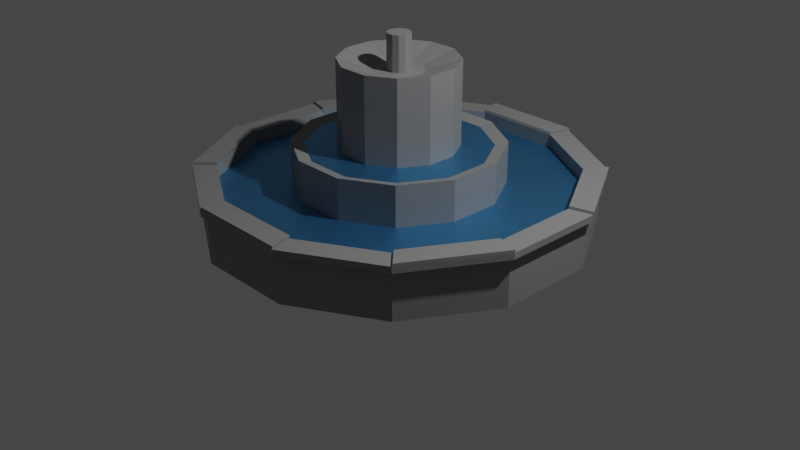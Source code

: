 # Source: fountain.blend  (saved by Blender 3.5.10; exported with 4.5.12 LTS)
import bpy
from mathutils import Matrix  # noqa: F401  (used for matrix-valued properties, if any)

bpy.ops.wm.read_factory_settings(use_empty=True)
scene = bpy.context.scene
scene.name = 'Scene'

# ---- collections
col_collection = bpy.data.collections.new('Collection'); scene.collection.children.link(col_collection)

# ---- materials (node trees are filled in below, after node groups)
mat_stone = bpy.data.materials.new('stone')
mat_water = bpy.data.materials.new('water')

# ---- material node trees
mat_stone.use_nodes = True; mat_stone.node_tree.nodes.clear()
_N = mat_stone.node_tree.nodes; _L = mat_stone.node_tree.links
n0 = _N.new('ShaderNodeBsdfPrincipled'); n0.name = 'Principled BSDF'; n0.location = (10, 300)
n0.distribution = 'GGX'
n0.subsurface_method = 'RANDOM_WALK_SKIN'
n0.inputs[0].default_value = (0.2462, 0.2462, 0.2462, 1.0)
n0.inputs[3].default_value = 1.45
n0.inputs[27].default_value = (0.0, 0.0, 0.0, 1.0)
n0.inputs[28].default_value = 1.0
n1 = _N.new('ShaderNodeOutputMaterial'); n1.name = 'Material Output'; n1.location = (300, 300)
_L.new(n0.outputs[0], n1.inputs[0])
n1.is_active_output = True
mat_water.use_nodes = True; mat_water.node_tree.nodes.clear()
_N = mat_water.node_tree.nodes; _L = mat_water.node_tree.links
n0 = _N.new('ShaderNodeOutputMaterial'); n0.name = 'Material Output'; n0.location = (300, 300)
n1 = _N.new('ShaderNodeBsdfTransparent'); n1.name = 'Transparent BSDF'; n1.location = (110, 280)
n2 = _N.new('ShaderNodeBsdfPrincipled'); n2.name = 'Principled BSDF'; n2.location = (10, 300)
n2.distribution = 'GGX'
n2.subsurface_method = 'RANDOM_WALK_SKIN'
n2.inputs[0].default_value = (0.09705, 0.4034, 0.8, 1.0)
n2.inputs[1].default_value = 1.0
n2.inputs[3].default_value = 1.45
n2.inputs[19].default_value = 0.25
n2.inputs[27].default_value = (0.0, 0.0, 0.0, 1.0)
n2.inputs[28].default_value = 1.0
_L.new(n1.outputs[0], n0.inputs[1])
_L.new(n2.outputs[0], n0.inputs[0])
n0.is_active_output = True

# ---- world
world_world = bpy.data.worlds.new('World'); scene.world = world_world
world_world.use_nodes = True; world_world.node_tree.nodes.clear()
_N = world_world.node_tree.nodes; _L = world_world.node_tree.links
n0 = _N.new('ShaderNodeOutputWorld'); n0.name = 'World Output'; n0.location = (300, 300)
n1 = _N.new('ShaderNodeBackground'); n1.name = 'Background'; n1.location = (10, 300)
n1.inputs[0].default_value = (0.05088, 0.05088, 0.05088, 1.0)
_L.new(n1.outputs[0], n0.inputs[0])
n0.is_active_output = True
world_world.color = (0.05088, 0.05088, 0.05088)
world_world.use_sun_shadow = False
world_world.sun_shadow_jitter_overblur = 0.0

# ---- cameras
cam_camera = bpy.data.cameras.new('Camera')
cam_camera.clip_end = 100.0
cam_camera.ortho_scale = 7.314

# ---- lights
light_light = bpy.data.lights.new('Light', 'POINT')
light_light.transmission_factor = 0.0
light_light.energy = 1000.0
light_light.shadow_soft_size = 0.1
light_light.shadow_maximum_resolution = 0.006
light_light.use_absolute_resolution = True

# ---- meshes
me_cylinder = bpy.data.meshes.new('Cylinder')
me_cylinder.from_pydata([(0.0, 2.0, -0.25), (0.0, 2.0, 0.25), (1.0, 1.732, -0.25), (1.0, 1.732, 0.25), (1.732, 1.0, -0.25), (1.732, 1.0, 0.25), (2.0, 0.0, -0.25), (2.0, 0.0, 0.25), (1.732, -1.0, -0.25), (1.732, -1.0, 0.25), (1.0, -1.732, -0.25), (1.0, -1.732, 0.25), (0.0, -2.0, -0.25), (0.0, -2.0, 0.25), (-1.0, -1.732, -0.25), (-1.0, -1.732, 0.25), (-1.732, -1.0, -0.25), (-1.732, -1.0, 0.25), (-2.0, 0.0, -0.25), (-2.0, 0.0, 0.25), (-1.732, 1.0, -0.25), (-1.732, 1.0, 0.25), (-1.0, 1.732, -0.25), (-1.0, 1.732, 0.25), (1.03, 1.784, 0.25), (3.679e-10, 2.06, 0.25), (1.784, 1.03, 0.25), (2.06, 2.124e-10, 0.25), (1.784, -1.03, 0.25), (1.03, -1.784, 0.25), (3.679e-10, -2.06, 0.25), (-1.03, -1.784, 0.25), (-1.784, -1.03, 0.25), (-2.06, 2.124e-10, 0.25), (-1.784, 1.03, 0.25), (-1.03, 1.784, 0.25), (0.9077, 1.572, 0.3182), (4.89e-11, 1.815, 0.3182), (1.572, 0.9077, 0.3182), (1.815, 2.124e-10, 0.3182), (1.572, -0.9077, 0.3182), (0.9077, -1.572, 0.3182), (4.89e-11, -1.815, 0.3182), (-0.9077, -1.572, 0.3182), (-1.572, -0.9077, 0.3182), (-1.815, 2.124e-10, 0.3182), (-1.572, 0.9077, 0.3182), (-0.9077, 1.572, 0.3182), (1.03, 1.784, 0.3182), (4.89e-11, 2.06, 0.3182), (1.784, 1.03, 0.3182), (2.06, 2.124e-10, 0.3182), (1.784, -1.03, 0.3182), (1.03, -1.784, 0.3182), (4.89e-11, -2.06, 0.3182), (-1.03, -1.784, 0.3182), (-1.784, -1.03, 0.3182), (-2.06, 2.124e-10, 0.3182), (-1.784, 1.03, 0.3182), (-1.03, 1.784, 0.3182), (0.5346, 0.926, -0.1566), (-5.675e-09, 1.069, -0.1566), (0.926, 0.5346, -0.1566), (1.069, 2.124e-10, -0.1566), (0.926, -0.5346, -0.1566), (0.5346, -0.926, -0.1566), (-5.675e-09, -1.069, -0.1566), (-0.5346, -0.926, -0.1566), (-0.926, -0.5346, -0.1566), (-1.069, 2.124e-10, -0.1566), (-0.926, 0.5346, -0.1566), (-0.5346, 0.926, -0.1566), (0.9077, 1.572, -0.1566), (-5.675e-09, 1.815, -0.1566), (1.572, 0.9077, -0.1566), (1.815, 2.124e-10, -0.1566), (1.572, -0.9077, -0.1566), (0.9077, -1.572, -0.1566), (-5.675e-09, -1.815, -0.1566), (-0.9077, -1.572, -0.1566), (-1.572, -0.9077, -0.1566), (-1.815, 2.124e-10, -0.1566), (-1.572, 0.9077, -0.1566), (-0.9077, 1.572, -0.1566), (0.303, 0.5248, 0.4828), (-5.791e-08, 0.6059, 0.4828), (0.5248, 0.303, 0.4828), (0.6059, 5.024e-08, 0.4828), (0.5248, -0.303, 0.4828), (0.303, -0.5248, 0.4828), (4.214e-08, -0.6059, 0.4828), (-0.303, -0.5248, 0.4828), (-0.5248, -0.303, 0.4828), (-0.6059, -4.981e-08, 0.4828), (-0.5248, 0.303, 0.4828), (-0.303, 0.5248, 0.4828), (0.5346, 0.926, 0.6031), (-7.885e-09, 1.069, 0.6031), (0.926, 0.5346, 0.6031), (1.069, 2.124e-10, 0.6031), (0.926, -0.5346, 0.6031), (0.5346, -0.926, 0.6031), (-7.885e-09, -1.069, 0.6031), (-0.5346, -0.926, 0.6031), (-0.926, -0.5346, 0.6031), (-1.069, 2.124e-10, 0.6031), (-0.926, 0.5346, 0.6031), (-0.5346, 0.926, 0.6031), (0.06046, 0.1047, 1.33), (-1.348e-07, 0.1209, 1.33), (0.1047, 0.06046, 1.33), (0.1209, 1.271e-07, 1.33), (0.1047, -0.06046, 1.33), (0.06046, -0.1047, 1.33), (1.244e-07, -0.1209, 1.33), (-0.06046, -0.1047, 1.33), (-0.1047, -0.06046, 1.33), (-0.1209, -1.267e-07, 1.33), (-0.1047, 0.06046, 1.33), (-0.06046, 0.1047, 1.33), (0.303, 0.5248, 1.445), (-5.791e-08, 0.6059, 1.445), (0.5248, 0.303, 1.445), (0.6059, 5.024e-08, 1.445), (0.5248, -0.303, 1.445), (0.303, -0.5248, 1.445), (4.214e-08, -0.6059, 1.445), (-0.303, -0.5248, 1.445), (-0.5248, -0.303, 1.445), (-0.6059, -4.981e-08, 1.445), (-0.5248, 0.303, 1.445), (-0.303, 0.5248, 1.445), (0.128, 0.2217, 1.33), (-1.119e-07, 0.256, 1.33), (0.2217, 0.128, 1.33), (0.256, 1.042e-07, 1.33), (0.2217, -0.128, 1.33), (0.128, -0.2217, 1.33), (1.015e-07, -0.256, 1.33), (-0.128, -0.2217, 1.33), (-0.2217, -0.128, 1.33), (-0.256, -1.038e-07, 1.33), (-0.2217, 0.128, 1.33), (-0.128, 0.2217, 1.33), (0.06046, 0.1047, 1.697), (-1.348e-07, 0.1209, 1.697), (0.1047, 0.06046, 1.697), (0.1209, 1.271e-07, 1.697), (0.1047, -0.06046, 1.697), (0.06046, -0.1047, 1.697), (1.244e-07, -0.1209, 1.697), (-0.06046, -0.1047, 1.697), (-0.1047, -0.06046, 1.697), (-0.1209, -1.267e-07, 1.697), (-0.1047, 0.06046, 1.697), (-0.06046, 0.1047, 1.697), (0.9077, 1.572, 0.1785), (-5.675e-09, 1.815, 0.1785), (1.572, 0.9077, 0.1785), (1.815, 2.124e-10, 0.1785), (1.572, -0.9077, 0.1785), (0.9077, -1.572, 0.1785), (-5.675e-09, -1.815, 0.1785), (-0.9077, -1.572, 0.1785), (-1.572, -0.9077, 0.1785), (-1.815, 2.124e-10, 0.1785), (-1.572, 0.9077, 0.1785), (-0.9077, 1.572, 0.1785), (0.5346, 0.926, 0.1785), (-5.675e-09, 1.069, 0.1785), (0.926, 0.5346, 0.1785), (1.069, 2.124e-10, 0.1785), (0.926, -0.5346, 0.1785), (0.5346, -0.926, 0.1785), (-5.675e-09, -1.069, 0.1785), (-0.5346, -0.926, 0.1785), (-0.926, -0.5346, 0.1785), (-1.069, 2.124e-10, 0.1785), (-0.926, 0.5346, 0.1785), (-0.5346, 0.926, 0.1785), (0.303, 0.5248, 0.5692), (-5.791e-08, 0.6059, 0.5692), (0.5248, 0.303, 0.5692), (0.6059, 5.024e-08, 0.5692), (0.5248, -0.303, 0.5692), (0.303, -0.5248, 0.5692), (4.214e-08, -0.6059, 0.5692), (-0.303, -0.5248, 0.5692), (-0.5248, -0.303, 0.5692), (-0.6059, -4.981e-08, 0.5692), (-0.5248, 0.303, 0.5692), (-0.303, 0.5248, 0.5692), (0.4749, 0.8225, 0.5692), (-9.794e-08, 0.9498, 0.5692), (0.8225, 0.4749, 0.5692), (0.9498, 9.389e-08, 0.5692), (0.8225, -0.4749, 0.5692), (0.4749, -0.8225, 0.5692), (9.5e-08, -0.9498, 0.5692), (-0.4749, -0.8225, 0.5692), (-0.8225, -0.4749, 0.5692), (-0.9498, -9.906e-08, 0.5692), (-0.8225, 0.4749, 0.5692), (-0.4749, 0.8225, 0.5692), (1.035, 1.791, 0.346), (0.004922, 2.067, 0.346), (2.065, 0.006766, 0.346), (1.789, 1.037, 0.346), (1.035, -1.778, 0.346), (1.789, -1.023, 0.346), (-1.025, -1.778, 0.346), (0.004922, -2.054, 0.346), (-2.056, 0.006766, 0.346), (-1.779, -1.023, 0.346), (-1.025, 1.791, 0.346), (-1.779, 1.037, 0.346), (0.9127, 1.579, 0.346), (0.004922, 1.822, 0.346), (1.82, 0.006766, 0.346), (1.577, 0.9145, 0.346), (0.9127, -1.565, 0.346), (1.577, -0.901, 0.346), (-0.9028, -1.565, 0.346), (0.004922, -1.809, 0.346), (-1.811, 0.006766, 0.346), (-1.567, -0.901, 0.346), (-0.9028, 1.579, 0.346), (-1.567, 0.9145, 0.346)], [], [(0, 1, 3, 2), (2, 3, 5, 4), (4, 5, 7, 6), (6, 7, 9, 8), (8, 9, 11, 10), (10, 11, 13, 12), (12, 13, 15, 14), (14, 15, 17, 16), (16, 17, 19, 18), (18, 19, 21, 20), (17, 15, 31, 32), (20, 21, 23, 22), (22, 23, 1, 0), (0, 2, 4, 6, 8, 10, 12, 14, 16, 18, 20, 22), (29, 28, 52, 53), (15, 13, 30, 31), (13, 11, 29, 30), (11, 9, 28, 29), (9, 7, 27, 28), (1, 23, 35, 25), (3, 1, 25, 24), (7, 5, 26, 27), (23, 21, 34, 35), (5, 3, 24, 26), (21, 19, 33, 34), (19, 17, 32, 33), (43, 42, 78, 79), (25, 35, 59, 49), (26, 24, 48, 50), (33, 32, 56, 57), (30, 29, 53, 54), (27, 26, 50, 51), (34, 33, 57, 58), (31, 30, 54, 55), (28, 27, 51, 52), (35, 34, 58, 59), (24, 25, 49, 48), (32, 31, 55, 56), (47, 59, 214, 226), (36, 38, 50, 48), (44, 45, 224, 225), (39, 40, 52, 51), (51, 50, 207, 206), (41, 42, 54, 53), (39, 51, 206, 218), (43, 44, 56, 55), (37, 36, 216, 217), (45, 46, 58, 57), (58, 46, 227, 215), (47, 37, 49, 59), (64, 63, 99, 100), (40, 39, 75, 76), (47, 46, 82, 83), (36, 37, 73, 72), (44, 43, 79, 80), (41, 40, 76, 77), (37, 47, 83, 73), (38, 36, 72, 74), (45, 44, 80, 81), (42, 41, 77, 78), (39, 38, 74, 75), (46, 45, 81, 82), (71, 61, 169, 179), (78, 77, 161, 162), (63, 64, 172, 171), (70, 71, 179, 178), (77, 76, 160, 161), (62, 63, 171, 170), (73, 83, 167, 157), (69, 70, 178, 177), (76, 75, 159, 160), (60, 62, 170, 168), (83, 82, 166, 167), (68, 69, 177, 176), (93, 92, 128, 129), (71, 70, 106, 107), (60, 61, 97, 96), (68, 67, 103, 104), (65, 64, 100, 101), (61, 71, 107, 97), (62, 60, 96, 98), (69, 68, 104, 105), (66, 65, 101, 102), (63, 62, 98, 99), (70, 69, 105, 106), (67, 66, 102, 103), (85, 84, 96, 97), (84, 86, 98, 96), (86, 87, 99, 98), (87, 88, 100, 99), (88, 89, 101, 100), (89, 90, 102, 101), (90, 91, 103, 102), (91, 92, 104, 103), (92, 93, 105, 104), (93, 94, 106, 105), (94, 95, 107, 106), (95, 85, 97, 107), (112, 111, 147, 148), (90, 89, 125, 126), (87, 86, 122, 123), (94, 93, 129, 130), (91, 90, 126, 127), (88, 87, 123, 124), (95, 94, 130, 131), (84, 85, 121, 120), (92, 91, 127, 128), (89, 88, 124, 125), (85, 95, 131, 121), (86, 84, 120, 122), (133, 132, 120, 121), (132, 134, 122, 120), (134, 135, 123, 122), (135, 136, 124, 123), (136, 137, 125, 124), (137, 138, 126, 125), (138, 139, 127, 126), (139, 140, 128, 127), (140, 141, 129, 128), (141, 142, 130, 129), (142, 143, 131, 130), (143, 133, 121, 131), (109, 108, 132, 133), (108, 110, 134, 132), (110, 111, 135, 134), (111, 112, 136, 135), (112, 113, 137, 136), (113, 114, 138, 137), (114, 115, 139, 138), (115, 116, 140, 139), (116, 117, 141, 140), (117, 118, 142, 141), (118, 119, 143, 142), (119, 109, 133, 143), (144, 145, 155, 154, 153, 152, 151, 150, 149, 148, 147, 146), (119, 118, 154, 155), (108, 109, 145, 144), (116, 115, 151, 152), (113, 112, 148, 149), (109, 119, 155, 145), (110, 108, 144, 146), (117, 116, 152, 153), (114, 113, 149, 150), (111, 110, 146, 147), (118, 117, 153, 154), (115, 114, 150, 151), (169, 168, 156, 157), (168, 170, 158, 156), (170, 171, 159, 158), (171, 172, 160, 159), (172, 173, 161, 160), (173, 174, 162, 161), (174, 175, 163, 162), (175, 176, 164, 163), (176, 177, 165, 164), (177, 178, 166, 165), (178, 179, 167, 166), (179, 169, 157, 167), (64, 65, 173, 172), (79, 78, 162, 163), (65, 66, 174, 173), (80, 79, 163, 164), (72, 73, 157, 156), (66, 67, 175, 174), (81, 80, 164, 165), (74, 72, 156, 158), (67, 68, 176, 175), (82, 81, 165, 166), (61, 60, 168, 169), (75, 74, 158, 159), (93, 92, 188, 189), (89, 90, 186, 185), (86, 87, 183, 182), (93, 94, 190, 189), (90, 91, 187, 186), (87, 88, 184, 183), (94, 95, 191, 190), (85, 84, 180, 181), (91, 92, 188, 187), (88, 89, 185, 184), (95, 85, 181, 191), (84, 86, 182, 180), (190, 191, 203, 202), (181, 180, 192, 193), (187, 188, 200, 199), (184, 185, 197, 196), (191, 181, 193, 203), (180, 182, 194, 192), (189, 188, 200, 201), (185, 186, 198, 197), (182, 183, 195, 194), (189, 190, 202, 201), (186, 187, 199, 198), (183, 184, 196, 195), (217, 216, 204, 205), (219, 218, 206, 207), (221, 220, 208, 209), (223, 222, 210, 211), (225, 224, 212, 213), (227, 226, 214, 215), (59, 58, 215, 214), (52, 40, 221, 209), (38, 39, 218, 219), (41, 53, 208, 220), (53, 52, 209, 208), (46, 47, 226, 227), (54, 42, 223, 211), (40, 41, 220, 221), (43, 55, 210, 222), (55, 54, 211, 210), (49, 37, 217, 205), (56, 44, 225, 213), (36, 48, 204, 216), (48, 49, 205, 204), (42, 43, 222, 223), (45, 57, 212, 224), (57, 56, 213, 212), (50, 38, 219, 207)])
me_cylinder.polygons.foreach_set('material_index', [0, 0, 0, 0, 0, 0, 0, 0, 0, 0, 0, 0, 0, 0, 0, 0, 0, 0, 0, 0, 0, 0, 0, 0, 0, 0, 0, 0, 0, 0, 0, 0, 0, 0, 0, 0, 0, 0, 0, 0, 0, 0, 0, 0, 0, 0, 0, 0, 0, 0, 0, 0, 0, 0, 0, 0, 0, 0, 0, 0, 0, 0, 0, 0, 0, 0, 0, 0, 0, 0, 0, 0, 0, 0, 0, 0, 0, 0, 0, 0, 0, 0, 0, 0, 0, 0, 0, 0, 0, 0, 0, 0, 0, 0, 0, 0, 0, 0, 0, 0, 0, 0, 0, 0, 0, 0, 0, 0, 0, 0, 0, 0, 0, 0, 0, 0, 0, 0, 0, 0, 0, 0, 0, 0, 0, 0, 0, 0, 0, 0, 0, 0, 0, 0, 0, 0, 0, 0, 0, 0, 0, 0, 0, 0, 0, 0, 1, 1, 1, 1, 1, 1, 1, 1, 1, 1, 1, 1, 0, 0, 0, 0, 0, 0, 0, 0, 0, 0, 0, 0, 0, 0, 0, 0, 0, 0, 0, 0, 0, 0, 0, 0, 1, 1, 1, 1, 1, 1, 1, 1, 1, 1, 1, 1, 0, 0, 0, 0, 0, 0, 0, 0, 0, 0, 0, 0, 0, 0, 0, 0, 0, 0, 0, 0, 0, 0, 0, 0])
_uv = me_cylinder.uv_layers.new(name='UVMap')
_uv.uv.foreach_set('vector', [1.0, 0.5, 1.0, 1.0, 0.9167, 1.0, 0.9167, 0.5, 0.9167, 0.5, 0.9167, 1.0, 0.8333, 1.0, 0.8333, 0.5, 0.8333, 0.5, 0.8333, 1.0, 0.75, 1.0, 0.75, 0.5, 0.75, 0.5, 0.75, 1.0, 0.6667, 1.0, 0.6667, 0.5, 0.6667, 0.5, 0.6667, 1.0, 0.5833, 1.0, 0.5833, 0.5, 0.5833, 0.5, 0.5833, 1.0, 0.5, 1.0, 0.5, 0.5, 0.5, 0.5, 0.5, 1.0, 0.4167, 1.0, 0.4167, 0.5, 0.4167, 0.5, 0.4167, 1.0, 0.3333, 1.0, 0.3333, 0.5, 0.3333, 0.5, 0.3333, 1.0, 0.25, 1.0, 0.25, 0.5, 0.25, 0.5, 0.25, 1.0, 0.1667, 1.0, 0.1667, 0.5, 0.3333, 1.0, 0.4167, 1.0, 0.4167, 1.0, 0.3333, 1.0, 0.1667, 0.5, 0.1667, 1.0, 0.08333, 1.0, 0.08333, 0.5, 0.08333, 0.5, 0.08333, 1.0, 7.451e-08, 1.0, 7.451e-08, 0.5, 0.75, 0.49, 0.87, 0.4578, 0.9578, 0.37, 0.99, 0.25, 0.9578, 0.13, 0.87, 0.04215, 0.75, 0.01, 0.63, 0.04215, 0.5422, 0.13, 0.51, 0.25, 0.5422, 0.37, 0.63, 0.4578, 0.5833, 1.0, 0.6667, 1.0, 0.6667, 1.0, 0.5833, 1.0, 0.4167, 1.0, 0.5, 1.0, 0.5, 1.0, 0.4167, 1.0, 0.5, 1.0, 0.5833, 1.0, 0.5833, 1.0, 0.5, 1.0, 0.5833, 1.0, 0.6667, 1.0, 0.6667, 1.0, 0.5833, 1.0, 0.6667, 1.0, 0.75, 1.0, 0.75, 1.0, 0.6667, 1.0, 7.451e-08, 1.0, 0.08333, 1.0, 0.08333, 1.0, 7.451e-08, 1.0, 0.9167, 1.0, 1.0, 1.0, 1.0, 1.0, 0.9167, 1.0, 0.75, 1.0, 0.8333, 1.0, 0.8333, 1.0, 0.75, 1.0, 0.08333, 1.0, 0.1667, 1.0, 0.1667, 1.0, 0.08333, 1.0, 0.8333, 1.0, 0.9167, 1.0, 0.9167, 1.0, 0.8333, 1.0, 0.1667, 1.0, 0.25, 1.0, 0.25, 1.0, 0.1667, 1.0, 0.25, 1.0, 0.3333, 1.0, 0.3333, 1.0, 0.25, 1.0, 0.1443, 0.06687, 0.25, 0.03854, 0.25, 0.03854, 0.1443, 0.06687, 7.451e-08, 1.0, 0.08333, 1.0, 0.08333, 1.0, 7.451e-08, 1.0, 0.8333, 1.0, 0.9167, 1.0, 0.9167, 1.0, 0.8333, 1.0, 0.25, 1.0, 0.3333, 1.0, 0.3333, 1.0, 0.25, 1.0, 0.5, 1.0, 0.5833, 1.0, 0.5833, 1.0, 0.5, 1.0, 0.75, 1.0, 0.8333, 1.0, 0.8333, 1.0, 0.75, 1.0, 0.1667, 1.0, 0.25, 1.0, 0.25, 1.0, 0.1667, 1.0, 0.4167, 1.0, 0.5, 1.0, 0.5, 1.0, 0.4167, 1.0, 0.6667, 1.0, 0.75, 1.0, 0.75, 1.0, 0.6667, 1.0, 0.08333, 1.0, 0.1667, 1.0, 0.1667, 1.0, 0.08333, 1.0, 0.9167, 1.0, 1.0, 1.0, 1.0, 1.0, 0.9167, 1.0, 0.3333, 1.0, 0.4167, 1.0, 0.4167, 1.0, 0.3333, 1.0, 0.1443, 0.4331, 0.13, 0.4578, 0.13, 0.4578, 0.1443, 0.4331, 0.3557, 0.4331, 0.4331, 0.3557, 0.4578, 0.37, 0.37, 0.4578, 0.06687, 0.1443, 0.03854, 0.25, 0.03854, 0.25, 0.06687, 0.1443, 0.4615, 0.25, 0.4331, 0.1443, 0.4578, 0.13, 0.49, 0.25, 0.75, 1.0, 0.8333, 1.0, 0.8333, 1.0, 0.75, 1.0, 0.3557, 0.06687, 0.25, 0.03854, 0.25, 0.01, 0.37, 0.04215, 0.4615, 0.25, 0.49, 0.25, 0.49, 0.25, 0.4615, 0.25, 0.1443, 0.06687, 0.06687, 0.1443, 0.04215, 0.13, 0.13, 0.04215, 0.25, 0.4615, 0.3557, 0.4331, 0.3557, 0.4331, 0.25, 0.4615, 0.03854, 0.25, 0.06687, 0.3557, 0.04215, 0.37, 0.01, 0.25, 0.04215, 0.37, 0.06687, 0.3557, 0.06687, 0.3557, 0.04215, 0.37, 0.1443, 0.4331, 0.25, 0.4615, 0.25, 0.49, 0.13, 0.4578, 0.3579, 0.1877, 0.3745, 0.25, 0.3745, 0.25, 0.3579, 0.1877, 0.4331, 0.1443, 0.4615, 0.25, 0.4615, 0.25, 0.4331, 0.1443, 0.1443, 0.4331, 0.06687, 0.3557, 0.06687, 0.3557, 0.1443, 0.4331, 0.3557, 0.4331, 0.25, 0.4615, 0.25, 0.4615, 0.3557, 0.4331, 0.06687, 0.1443, 0.1443, 0.06687, 0.1443, 0.06687, 0.06687, 0.1443, 0.3557, 0.06687, 0.4331, 0.1443, 0.4331, 0.1443, 0.3557, 0.06687, 0.25, 0.4615, 0.1443, 0.4331, 0.1443, 0.4331, 0.25, 0.4615, 0.4331, 0.3557, 0.3557, 0.4331, 0.3557, 0.4331, 0.4331, 0.3557, 0.03854, 0.25, 0.06687, 0.1443, 0.06687, 0.1443, 0.03854, 0.25, 0.25, 0.03854, 0.3557, 0.06687, 0.3557, 0.06687, 0.25, 0.03854, 0.4615, 0.25, 0.4331, 0.3557, 0.4331, 0.3557, 0.4615, 0.25, 0.06687, 0.3557, 0.03854, 0.25, 0.03854, 0.25, 0.06687, 0.3557, 0.1877, 0.3579, 0.25, 0.3745, 0.25, 0.3745, 0.1877, 0.3579, 0.25, 0.03854, 0.3557, 0.06687, 0.3557, 0.06687, 0.25, 0.03854, 0.3745, 0.25, 0.3579, 0.1877, 0.3579, 0.1877, 0.3745, 0.25, 0.1421, 0.3123, 0.1877, 0.3579, 0.1877, 0.3579, 0.1421, 0.3123, 0.3557, 0.06687, 0.4331, 0.1443, 0.4331, 0.1443, 0.3557, 0.06687, 0.3579, 0.3123, 0.3745, 0.25, 0.3745, 0.25, 0.3579, 0.3123, 0.25, 0.4615, 0.1443, 0.4331, 0.1443, 0.4331, 0.25, 0.4615, 0.1255, 0.25, 0.1421, 0.3123, 0.1421, 0.3123, 0.1255, 0.25, 0.4331, 0.1443, 0.4615, 0.25, 0.4615, 0.25, 0.4331, 0.1443, 0.3123, 0.3579, 0.3579, 0.3123, 0.3579, 0.3123, 0.3123, 0.3579, 0.1443, 0.4331, 0.06687, 0.3557, 0.06687, 0.3557, 0.1443, 0.4331, 0.1421, 0.1877, 0.1255, 0.25, 0.1255, 0.25, 0.1421, 0.1877, 0.1794, 0.25, 0.1889, 0.2147, 0.1889, 0.2147, 0.1794, 0.25, 0.1877, 0.3579, 0.1421, 0.3123, 0.1421, 0.3123, 0.1877, 0.3579, 0.3123, 0.3579, 0.25, 0.3745, 0.25, 0.3745, 0.3123, 0.3579, 0.1421, 0.1877, 0.1877, 0.1421, 0.1877, 0.1421, 0.1421, 0.1877, 0.3123, 0.1421, 0.3579, 0.1877, 0.3579, 0.1877, 0.3123, 0.1421, 0.25, 0.3745, 0.1877, 0.3579, 0.1877, 0.3579, 0.25, 0.3745, 0.3579, 0.3123, 0.3123, 0.3579, 0.3123, 0.3579, 0.3579, 0.3123, 0.1255, 0.25, 0.1421, 0.1877, 0.1421, 0.1877, 0.1255, 0.25, 0.25, 0.1255, 0.3123, 0.1421, 0.3123, 0.1421, 0.25, 0.1255, 0.3745, 0.25, 0.3579, 0.3123, 0.3579, 0.3123, 0.3745, 0.25, 0.1421, 0.3123, 0.1255, 0.25, 0.1255, 0.25, 0.1421, 0.3123, 0.1877, 0.1421, 0.25, 0.1255, 0.25, 0.1255, 0.1877, 0.1421, 0.25, 0.3206, 0.2853, 0.3111, 0.3123, 0.3579, 0.25, 0.3745, 0.2853, 0.3111, 0.3111, 0.2853, 0.3579, 0.3123, 0.3123, 0.3579, 0.3111, 0.2853, 0.3206, 0.25, 0.3745, 0.25, 0.3579, 0.3123, 0.3206, 0.25, 0.3111, 0.2147, 0.3579, 0.1877, 0.3745, 0.25, 0.3111, 0.2147, 0.2853, 0.1889, 0.3123, 0.1421, 0.3579, 0.1877, 0.2853, 0.1889, 0.25, 0.1794, 0.25, 0.1255, 0.3123, 0.1421, 0.25, 0.1794, 0.2147, 0.1889, 0.1877, 0.1421, 0.25, 0.1255, 0.2147, 0.1889, 0.1889, 0.2147, 0.1421, 0.1877, 0.1877, 0.1421, 0.1889, 0.2147, 0.1794, 0.25, 0.1255, 0.25, 0.1421, 0.1877, 0.1794, 0.25, 0.1889, 0.2853, 0.1421, 0.3123, 0.1255, 0.25, 0.1889, 0.2853, 0.2147, 0.3111, 0.1877, 0.3579, 0.1421, 0.3123, 0.2147, 0.3111, 0.25, 0.3206, 0.25, 0.3745, 0.1877, 0.3579, 0.2622, 0.243, 0.2641, 0.25, 0.2641, 0.25, 0.2622, 0.243, 0.25, 0.1794, 0.2853, 0.1889, 0.2853, 0.1889, 0.25, 0.1794, 0.3206, 0.25, 0.3111, 0.2853, 0.3111, 0.2853, 0.3206, 0.25, 0.1889, 0.2853, 0.1794, 0.25, 0.1794, 0.25, 0.1889, 0.2853, 0.2147, 0.1889, 0.25, 0.1794, 0.25, 0.1794, 0.2147, 0.1889, 0.3111, 0.2147, 0.3206, 0.25, 0.3206, 0.25, 0.3111, 0.2147, 0.2147, 0.3111, 0.1889, 0.2853, 0.1889, 0.2853, 0.2147, 0.3111, 0.2853, 0.3111, 0.25, 0.3206, 0.25, 0.3206, 0.2853, 0.3111, 0.1889, 0.2147, 0.2147, 0.1889, 0.2147, 0.1889, 0.1889, 0.2147, 0.2853, 0.1889, 0.3111, 0.2147, 0.3111, 0.2147, 0.2853, 0.1889, 0.25, 0.3206, 0.2147, 0.3111, 0.2147, 0.3111, 0.25, 0.3206, 0.3111, 0.2853, 0.2853, 0.3111, 0.2853, 0.3111, 0.3111, 0.2853, 0.25, 0.2798, 0.2649, 0.2758, 0.2853, 0.3111, 0.25, 0.3206, 0.2649, 0.2758, 0.2758, 0.2649, 0.3111, 0.2853, 0.2853, 0.3111, 0.2758, 0.2649, 0.2798, 0.25, 0.3206, 0.25, 0.3111, 0.2853, 0.2798, 0.25, 0.2758, 0.2351, 0.3111, 0.2147, 0.3206, 0.25, 0.2758, 0.2351, 0.2649, 0.2242, 0.2853, 0.1889, 0.3111, 0.2147, 0.2649, 0.2242, 0.25, 0.2202, 0.25, 0.1794, 0.2853, 0.1889, 0.25, 0.2202, 0.2351, 0.2242, 0.2147, 0.1889, 0.25, 0.1794, 0.2351, 0.2242, 0.2242, 0.2351, 0.1889, 0.2147, 0.2147, 0.1889, 0.2242, 0.2351, 0.2202, 0.25, 0.1794, 0.25, 0.1889, 0.2147, 0.2202, 0.25, 0.2242, 0.2649, 0.1889, 0.2853, 0.1794, 0.25, 0.2242, 0.2649, 0.2351, 0.2758, 0.2147, 0.3111, 0.1889, 0.2853, 0.2351, 0.2758, 0.25, 0.2798, 0.25, 0.3206, 0.2147, 0.3111, 0.25, 0.2641, 0.257, 0.2622, 0.2649, 0.2758, 0.25, 0.2798, 0.257, 0.2622, 0.2622, 0.257, 0.2758, 0.2649, 0.2649, 0.2758, 0.2622, 0.257, 0.2641, 0.25, 0.2798, 0.25, 0.2758, 0.2649, 0.2641, 0.25, 0.2622, 0.243, 0.2758, 0.2351, 0.2798, 0.25, 0.2622, 0.243, 0.257, 0.2378, 0.2649, 0.2242, 0.2758, 0.2351, 0.257, 0.2378, 0.25, 0.2359, 0.25, 0.2202, 0.2649, 0.2242, 0.25, 0.2359, 0.243, 0.2378, 0.2351, 0.2242, 0.25, 0.2202, 0.243, 0.2378, 0.2378, 0.243, 0.2242, 0.2351, 0.2351, 0.2242, 0.2378, 0.243, 0.2359, 0.25, 0.2202, 0.25, 0.2242, 0.2351, 0.2359, 0.25, 0.2378, 0.257, 0.2242, 0.2649, 0.2202, 0.25, 0.2378, 0.257, 0.243, 0.2622, 0.2351, 0.2758, 0.2242, 0.2649, 0.243, 0.2622, 0.25, 0.2641, 0.25, 0.2798, 0.2351, 0.2758, 0.257, 0.2622, 0.25, 0.2641, 0.243, 0.2622, 0.2378, 0.257, 0.2359, 0.25, 0.2378, 0.243, 0.243, 0.2378, 0.25, 0.2359, 0.257, 0.2378, 0.2622, 0.243, 0.2641, 0.25, 0.2622, 0.257, 0.243, 0.2622, 0.2378, 0.257, 0.2378, 0.257, 0.243, 0.2622, 0.257, 0.2622, 0.25, 0.2641, 0.25, 0.2641, 0.257, 0.2622, 0.2378, 0.243, 0.243, 0.2378, 0.243, 0.2378, 0.2378, 0.243, 0.257, 0.2378, 0.2622, 0.243, 0.2622, 0.243, 0.257, 0.2378, 0.25, 0.2641, 0.243, 0.2622, 0.243, 0.2622, 0.25, 0.2641, 0.2622, 0.257, 0.257, 0.2622, 0.257, 0.2622, 0.2622, 0.257, 0.2359, 0.25, 0.2378, 0.243, 0.2378, 0.243, 0.2359, 0.25, 0.25, 0.2359, 0.257, 0.2378, 0.257, 0.2378, 0.25, 0.2359, 0.2641, 0.25, 0.2622, 0.257, 0.2622, 0.257, 0.2641, 0.25, 0.2378, 0.257, 0.2359, 0.25, 0.2359, 0.25, 0.2378, 0.257, 0.243, 0.2378, 0.25, 0.2359, 0.25, 0.2359, 0.243, 0.2378, 0.25, 0.3745, 0.3123, 0.3579, 0.3557, 0.4331, 0.25, 0.4615, 0.3123, 0.3579, 0.3579, 0.3123, 0.4331, 0.3557, 0.3557, 0.4331, 0.3579, 0.3123, 0.3745, 0.25, 0.4615, 0.25, 0.4331, 0.3557, 0.3745, 0.25, 0.3579, 0.1877, 0.4331, 0.1443, 0.4615, 0.25, 0.3579, 0.1877, 0.3123, 0.1421, 0.3557, 0.06687, 0.4331, 0.1443, 0.3123, 0.1421, 0.25, 0.1255, 0.25, 0.03854, 0.3557, 0.06687, 0.25, 0.1255, 0.1877, 0.1421, 0.1443, 0.06687, 0.25, 0.03854, 0.1877, 0.1421, 0.1421, 0.1877, 0.06687, 0.1443, 0.1443, 0.06687, 0.1421, 0.1877, 0.1255, 0.25, 0.03854, 0.25, 0.06687, 0.1443, 0.1255, 0.25, 0.1421, 0.3123, 0.06687, 0.3557, 0.03854, 0.25, 0.1421, 0.3123, 0.1877, 0.3579, 0.1443, 0.4331, 0.06687, 0.3557, 0.1877, 0.3579, 0.25, 0.3745, 0.25, 0.4615, 0.1443, 0.4331, 0.3579, 0.1877, 0.3123, 0.1421, 0.3123, 0.1421, 0.3579, 0.1877, 0.1443, 0.06687, 0.25, 0.03854, 0.25, 0.03854, 0.1443, 0.06687, 0.3123, 0.1421, 0.25, 0.1255, 0.25, 0.1255, 0.3123, 0.1421, 0.06687, 0.1443, 0.1443, 0.06687, 0.1443, 0.06687, 0.06687, 0.1443, 0.3557, 0.4331, 0.25, 0.4615, 0.25, 0.4615, 0.3557, 0.4331, 0.25, 0.1255, 0.1877, 0.1421, 0.1877, 0.1421, 0.25, 0.1255, 0.03854, 0.25, 0.06687, 0.1443, 0.06687, 0.1443, 0.03854, 0.25, 0.4331, 0.3557, 0.3557, 0.4331, 0.3557, 0.4331, 0.4331, 0.3557, 0.1877, 0.1421, 0.1421, 0.1877, 0.1421, 0.1877, 0.1877, 0.1421, 0.06687, 0.3557, 0.03854, 0.25, 0.03854, 0.25, 0.06687, 0.3557, 0.25, 0.3745, 0.3123, 0.3579, 0.3123, 0.3579, 0.25, 0.3745, 0.4615, 0.25, 0.4331, 0.3557, 0.4331, 0.3557, 0.4615, 0.25, 0.1794, 0.25, 0.1889, 0.2147, 0.1889, 0.2147, 0.1794, 0.25, 0.2853, 0.1889, 0.25, 0.1794, 0.25, 0.1794, 0.2853, 0.1889, 0.3111, 0.2853, 0.3206, 0.25, 0.3206, 0.25, 0.3111, 0.2853, 0.1794, 0.25, 0.1889, 0.2853, 0.1889, 0.2853, 0.1794, 0.25, 0.25, 0.1794, 0.2147, 0.1889, 0.2147, 0.1889, 0.25, 0.1794, 0.3206, 0.25, 0.3111, 0.2147, 0.3111, 0.2147, 0.3206, 0.25, 0.1889, 0.2853, 0.2147, 0.3111, 0.2147, 0.3111, 0.1889, 0.2853, 0.25, 0.3206, 0.2853, 0.3111, 0.2853, 0.3111, 0.25, 0.3206, 0.2147, 0.1889, 0.1889, 0.2147, 0.1889, 0.2147, 0.2147, 0.1889, 0.3111, 0.2147, 0.2853, 0.1889, 0.2853, 0.1889, 0.3111, 0.2147, 0.2147, 0.3111, 0.25, 0.3206, 0.25, 0.3206, 0.2147, 0.3111, 0.2853, 0.3111, 0.3111, 0.2853, 0.3111, 0.2853, 0.2853, 0.3111, 0.1889, 0.2853, 0.2147, 0.3111, 0.2147, 0.3111, 0.1889, 0.2853, 0.25, 0.3206, 0.2853, 0.3111, 0.2853, 0.3111, 0.25, 0.3206, 0.2147, 0.1889, 0.1889, 0.2147, 0.1889, 0.2147, 0.2147, 0.1889, 0.3111, 0.2147, 0.2853, 0.1889, 0.2853, 0.1889, 0.3111, 0.2147, 0.2147, 0.3111, 0.25, 0.3206, 0.25, 0.3206, 0.2147, 0.3111, 0.2853, 0.3111, 0.3111, 0.2853, 0.3111, 0.2853, 0.2853, 0.3111, 0.1794, 0.25, 0.1889, 0.2147, 0.1889, 0.2147, 0.1794, 0.25, 0.2853, 0.1889, 0.25, 0.1794, 0.25, 0.1794, 0.2853, 0.1889, 0.3111, 0.2853, 0.3206, 0.25, 0.3206, 0.25, 0.3111, 0.2853, 0.1794, 0.25, 0.1889, 0.2853, 0.1889, 0.2853, 0.1794, 0.25, 0.25, 0.1794, 0.2147, 0.1889, 0.2147, 0.1889, 0.25, 0.1794, 0.3206, 0.25, 0.3111, 0.2147, 0.3111, 0.2147, 0.3206, 0.25, 0.25, 0.4615, 0.3557, 0.4331, 0.37, 0.4578, 0.25, 0.49, 0.4331, 0.3557, 0.4615, 0.25, 0.49, 0.25, 0.4578, 0.37, 0.4331, 0.1443, 0.3557, 0.06687, 0.37, 0.04215, 0.4578, 0.13, 0.25, 0.03854, 0.1443, 0.06687, 0.13, 0.04215, 0.25, 0.01, 0.06687, 0.1443, 0.03854, 0.25, 0.01, 0.25, 0.04215, 0.13, 0.06687, 0.3557, 0.1443, 0.4331, 0.13, 0.4578, 0.04215, 0.37, 0.08333, 1.0, 0.1667, 1.0, 0.1667, 1.0, 0.08333, 1.0, 0.4578, 0.13, 0.4331, 0.1443, 0.4331, 0.1443, 0.4578, 0.13, 0.4331, 0.3557, 0.4615, 0.25, 0.4615, 0.25, 0.4331, 0.3557, 0.3557, 0.06687, 0.37, 0.04215, 0.37, 0.04215, 0.3557, 0.06687, 0.5833, 1.0, 0.6667, 1.0, 0.6667, 1.0, 0.5833, 1.0, 0.06687, 0.3557, 0.1443, 0.4331, 0.1443, 0.4331, 0.06687, 0.3557, 0.25, 0.01, 0.25, 0.03854, 0.25, 0.03854, 0.25, 0.01, 0.4331, 0.1443, 0.3557, 0.06687, 0.3557, 0.06687, 0.4331, 0.1443, 0.1443, 0.06687, 0.13, 0.04215, 0.13, 0.04215, 0.1443, 0.06687, 0.4167, 1.0, 0.5, 1.0, 0.5, 1.0, 0.4167, 1.0, 0.25, 0.49, 0.25, 0.4615, 0.25, 0.4615, 0.25, 0.49, 0.04215, 0.13, 0.06687, 0.1443, 0.06687, 0.1443, 0.04215, 0.13, 0.3557, 0.4331, 0.37, 0.4578, 0.37, 0.4578, 0.3557, 0.4331, 0.9167, 1.0, 1.0, 1.0, 1.0, 1.0, 0.9167, 1.0, 0.25, 0.03854, 0.1443, 0.06687, 0.1443, 0.06687, 0.25, 0.03854, 0.03854, 0.25, 0.01, 0.25, 0.01, 0.25, 0.03854, 0.25, 0.25, 1.0, 0.3333, 1.0, 0.3333, 1.0, 0.25, 1.0, 0.4578, 0.37, 0.4331, 0.3557, 0.4331, 0.3557, 0.4578, 0.37])
me_cylinder.materials.append(mat_stone)
me_cylinder.materials.append(mat_water)
me_cylinder.update()

# ---- objects
ob_light_noimp = bpy.data.objects.new('Light-noimp', light_light)
ob_camera_noimp = bpy.data.objects.new('Camera-noimp', cam_camera)
ob_cylinder = bpy.data.objects.new('Cylinder', me_cylinder)

# ---- transforms, parenting, visibility, modifiers, constraints
ob_light_noimp.location = (4.076, 1.005, 5.904)
ob_light_noimp.rotation_euler = (0.6503, 0.05522, 1.866)
ob_light_noimp.lock_rotations_4d = False
ob_light_noimp.empty_display_type = 'ARROWS'
ob_light_noimp.color = (0.0, 0.0, 0.0, 0.0)
ob_light_noimp.lineart.crease_threshold = 0.0
ob_camera_noimp.location = (7.359, -6.926, 4.958)
ob_camera_noimp.rotation_euler = (1.109, 0.0, 0.8149)
ob_camera_noimp.lock_rotations_4d = False
ob_camera_noimp.empty_display_type = 'ARROWS'
ob_camera_noimp.color = (0.0, 0.0, 0.0, 0.0)
ob_camera_noimp.display_type = 'WIRE'
ob_camera_noimp.lineart.crease_threshold = 0.0
ob_cylinder.location = (0.0, 0.0, 0.25)
ob_cylinder.rotation_euler = (0.0, 0.0, 0.2618)

# ---- collection membership
col_collection.objects.link(ob_light_noimp)
col_collection.objects.link(ob_camera_noimp)
col_collection.objects.link(ob_cylinder)

# ---- scene / render settings (as saved in the file)
scene.camera = ob_camera_noimp
scene.frame_start = 1; scene.frame_end = 250; scene.frame_set(1)
scene.render.engine = 'CYCLES'
scene.cycles.sampling_pattern = 'TABULATED_SOBOL'
scene.view_settings.view_transform = 'Filmic'
bpy.context.view_layer.update()
